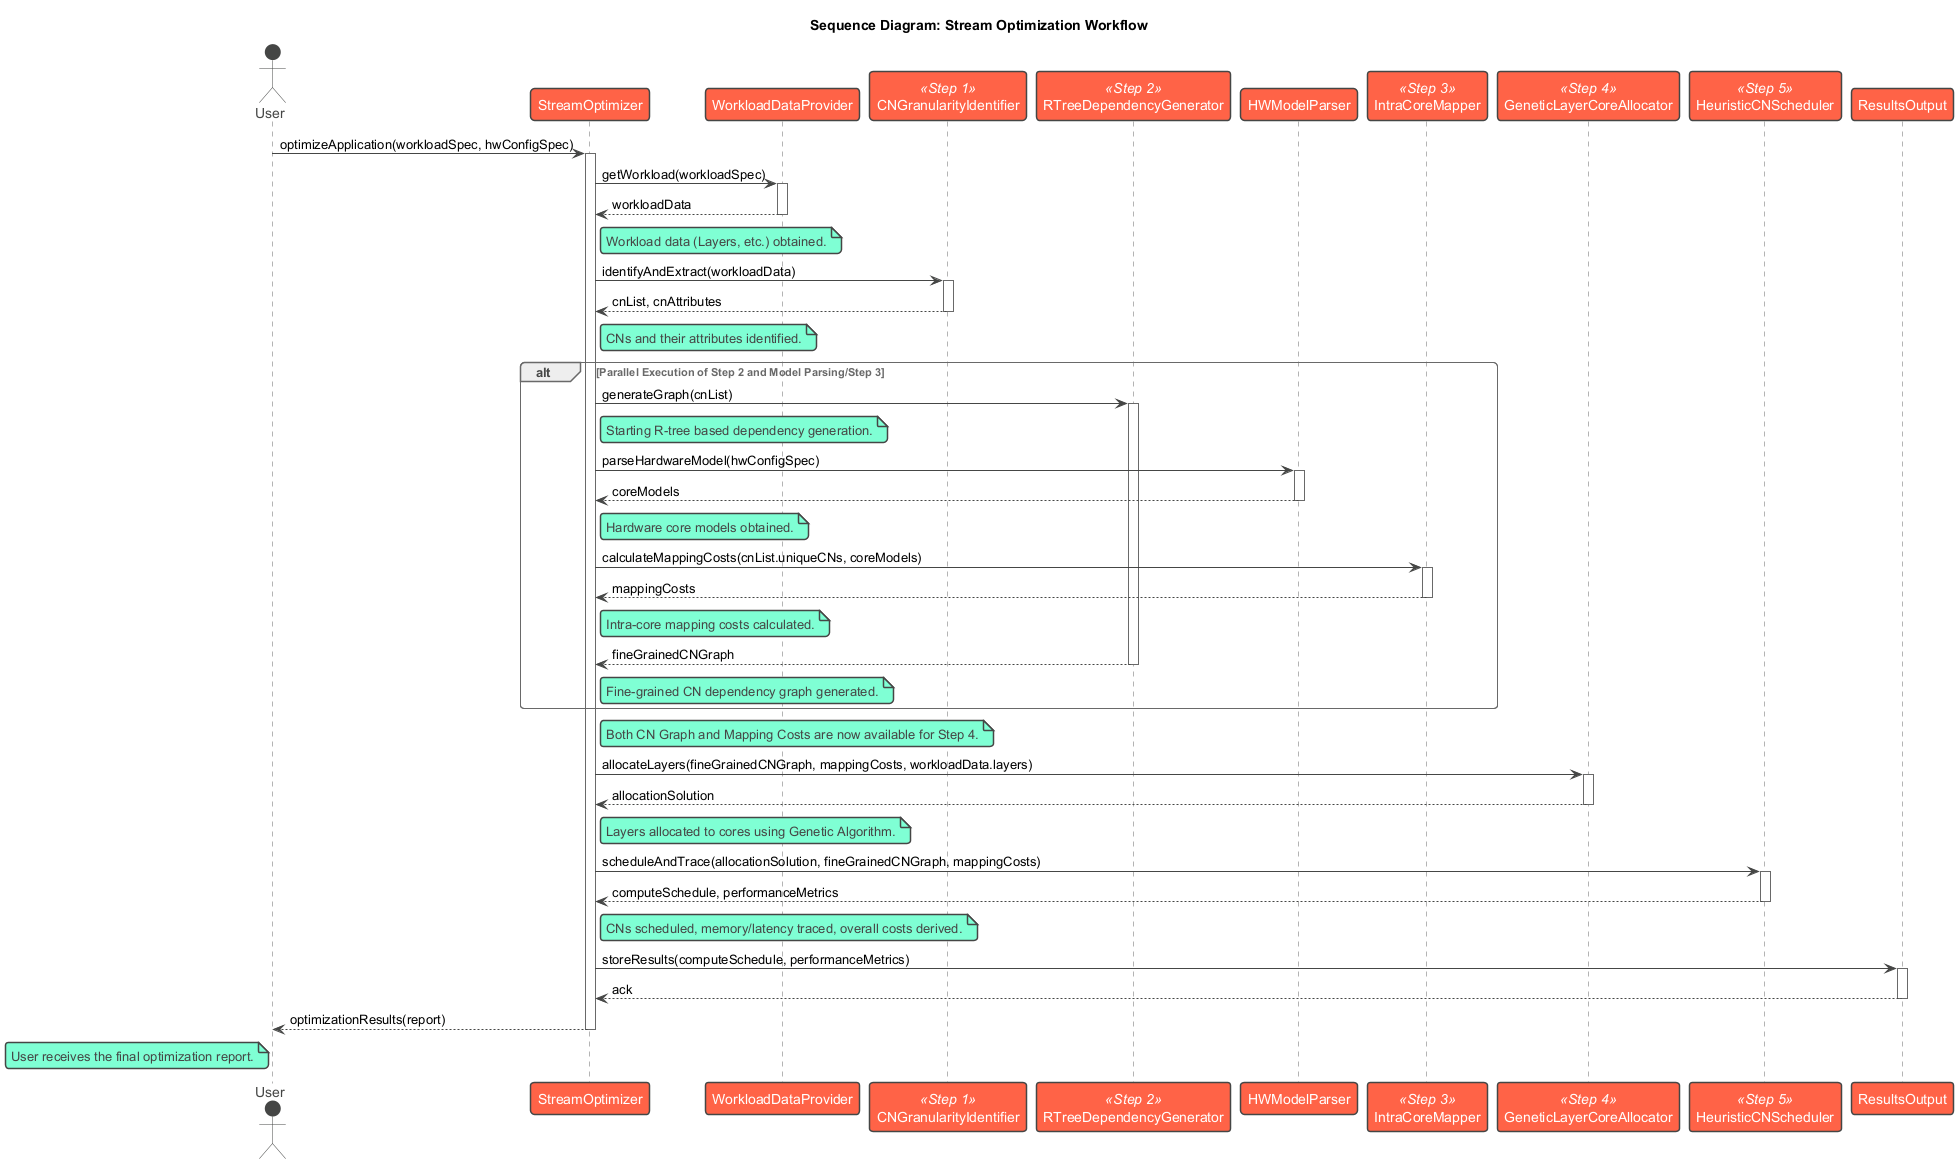

The diagram above was rendered by PlantUML. Its source (embedded in the PNG):
@startuml
!theme vibrant

title Sequence Diagram: Stream Optimization Workflow

actor User
participant StreamOptimizer as SO
participant WorkloadDataProvider as WDP
participant CNGranularityIdentifier as S1_Identifier <<Step 1>>
participant RTreeDependencyGenerator as S2_DepGen <<Step 2>>
participant HWModelParser as HWP
participant IntraCoreMapper as S3_Mapper <<Step 3>>
participant GeneticLayerCoreAllocator as S4_Allocator <<Step 4>>
participant HeuristicCNScheduler as S5_Scheduler <<Step 5>>
participant ResultsOutput as RO

User -> SO : optimizeApplication(workloadSpec, hwConfigSpec)
activate SO

SO -> WDP : getWorkload(workloadSpec)
activate WDP
WDP --> SO : workloadData
deactivate WDP
note right of SO : Workload data (Layers, etc.) obtained.

SO -> S1_Identifier : identifyAndExtract(workloadData)
activate S1_Identifier
S1_Identifier --> SO : cnList, cnAttributes
deactivate S1_Identifier
note right of SO : CNs and their attributes identified.

alt Parallel Execution of Step 2 and Model Parsing/Step 3
  SO -> S2_DepGen : generateGraph(cnList)
  activate S2_DepGen
  note right of SO: Starting R-tree based dependency generation.

  SO -> HWP : parseHardwareModel(hwConfigSpec)
  activate HWP
  HWP --> SO : coreModels
  deactivate HWP
  note right of SO: Hardware core models obtained.

  SO -> S3_Mapper : calculateMappingCosts(cnList.uniqueCNs, coreModels)
  activate S3_Mapper
  S3_Mapper --> SO : mappingCosts
  deactivate S3_Mapper
  note right of SO : Intra-core mapping costs calculated.

  S2_DepGen --> SO : fineGrainedCNGraph
  deactivate S2_DepGen
  note right of SO : Fine-grained CN dependency graph generated.
end
note right of SO: Both CN Graph and Mapping Costs are now available for Step 4.

SO -> S4_Allocator : allocateLayers(fineGrainedCNGraph, mappingCosts, workloadData.layers)
activate S4_Allocator
S4_Allocator --> SO : allocationSolution
deactivate S4_Allocator
note right of SO : Layers allocated to cores using Genetic Algorithm.

SO -> S5_Scheduler : scheduleAndTrace(allocationSolution, fineGrainedCNGraph, mappingCosts)
activate S5_Scheduler
S5_Scheduler --> SO : computeSchedule, performanceMetrics
deactivate S5_Scheduler
note right of SO: CNs scheduled, memory/latency traced, overall costs derived.

SO -> RO : storeResults(computeSchedule, performanceMetrics)
activate RO
RO --> SO : ack
deactivate RO

SO --> User : optimizationResults(report)
deactivate SO
note left of User: User receives the final optimization report.

@enduml